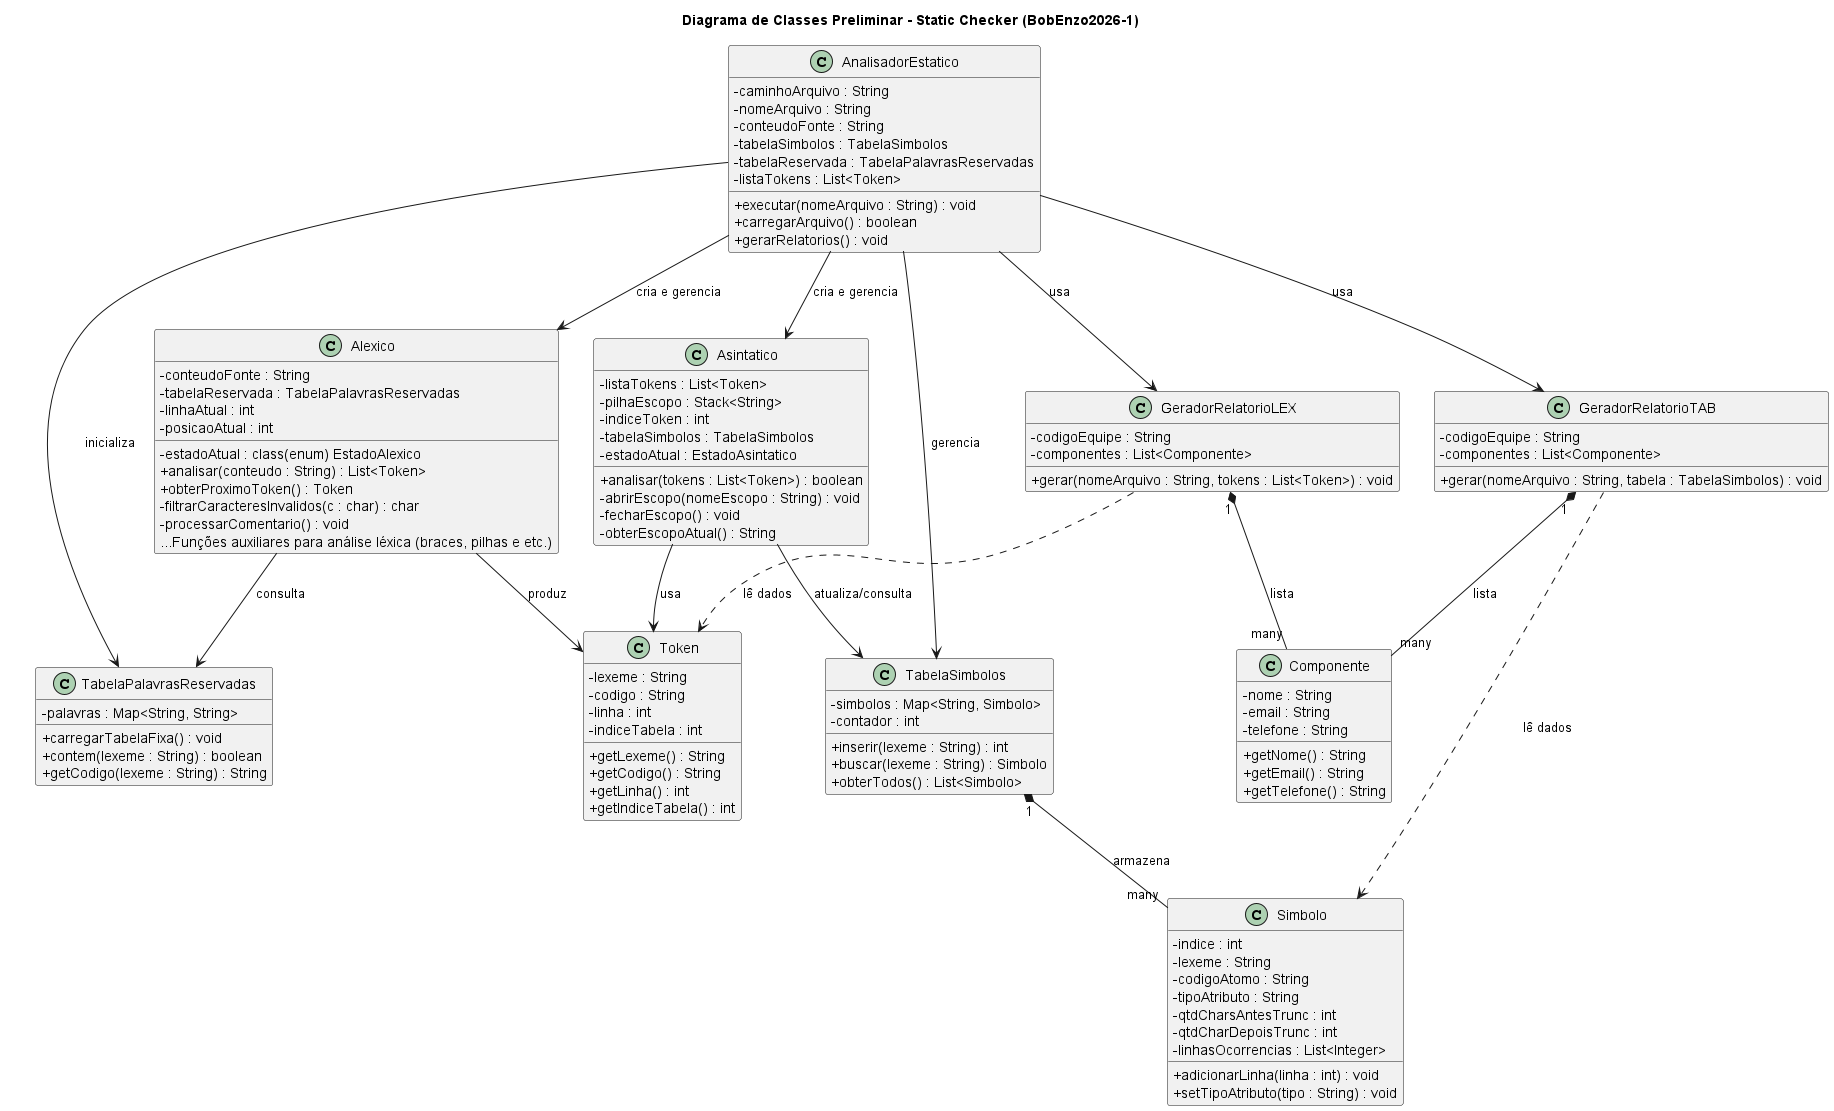

The diagram above was rendered by PlantUML. Its source (embedded in the PNG):
@startuml
skinparam classAttributeIconSize 0
skinparam theme simple

title Diagrama de Classes Preliminar - Static Checker (BobEnzo2026-1)

class AnalisadorEstatico {
    - caminhoArquivo : String
    - nomeArquivo : String
    - conteudoFonte : String
    - tabelaSimbolos : TabelaSimbolos
    - tabelaReservada : TabelaPalavrasReservadas
    - listaTokens : List<Token>
    + executar(nomeArquivo : String) : void
    + carregarArquivo() : boolean
    + gerarRelatorios() : void
}

class Alexico {
    - conteudoFonte : String
    - tabelaReservada : TabelaPalavrasReservadas
    - linhaAtual : int
    - posicaoAtual : int
    - estadoAtual : class(enum) EstadoAlexico
    + analisar(conteudo : String) : List<Token>
    + obterProximoToken() : Token
    - filtrarCaracteresInvalidos(c : char) : char
    - processarComentario() : void
    ...Funções auxiliares para análise léxica (braces, pilhas e etc.)
    
}

class Asintatico {
    - listaTokens : List<Token>
    - pilhaEscopo : Stack<String>
    - indiceToken : int
    - tabelaSimbolos : TabelaSimbolos
    - estadoAtual : EstadoAsintatico
    + analisar(tokens : List<Token>) : boolean
    - abrirEscopo(nomeEscopo : String) : void
    - fecharEscopo() : void
    - obterEscopoAtual() : String
}

class Token {
    - lexeme : String
    - codigo : String
    - linha : int
    - indiceTabela : int
    + getLexeme() : String
    + getCodigo() : String
    + getLinha() : int
    + getIndiceTabela() : int
}

class TabelaPalavrasReservadas {
    - palavras : Map<String, String>
    + carregarTabelaFixa() : void
    + contem(lexeme : String) : boolean
    + getCodigo(lexeme : String) : String
}

class TabelaSimbolos {
    - simbolos : Map<String, Simbolo>
    - contador : int
    + inserir(lexeme : String) : int
    + buscar(lexeme : String) : Simbolo
    + obterTodos() : List<Simbolo>
}

class Simbolo {
    - indice : int
    - lexeme : String
    - codigoAtomo : String
    - tipoAtributo : String
    - qtdCharsAntesTrunc : int
    - qtdCharDepoisTrunc : int
    - linhasOcorrencias : List<Integer>
    + adicionarLinha(linha : int) : void
    + setTipoAtributo(tipo : String) : void
}

class GeradorRelatorioLEX {
    - codigoEquipe : String
    - componentes : List<Componente>
    + gerar(nomeArquivo : String, tokens : List<Token>) : void
}

class GeradorRelatorioTAB {
    - codigoEquipe : String
    - componentes : List<Componente>
    + gerar(nomeArquivo : String, tabela : TabelaSimbolos) : void
}

class Componente {
    - nome : String
    - email : String
    - telefone : String
    + getNome() : String
    + getEmail() : String
    + getTelefone() : String
}


AnalisadorEstatico --> Alexico : "cria e gerencia"
AnalisadorEstatico --> Asintatico : "cria e gerencia"
AnalisadorEstatico --> TabelaSimbolos : "gerencia"
AnalisadorEstatico --> TabelaPalavrasReservadas : "inicializa"
AnalisadorEstatico --> GeradorRelatorioLEX : "usa"
AnalisadorEstatico --> GeradorRelatorioTAB : "usa"
Alexico --> Token : "produz"
Alexico --> TabelaPalavrasReservadas : "consulta"
Asintatico --> Token : "usa"
Asintatico --> TabelaSimbolos : "atualiza/consulta"
TabelaSimbolos "1" *-- "many" Simbolo : "armazena"
GeradorRelatorioLEX ..> Token : "lê dados"
GeradorRelatorioLEX "1" *-- "many" Componente : "lista"
GeradorRelatorioTAB ..> Simbolo : "lê dados"
GeradorRelatorioTAB "1" *-- "many" Componente : "lista"

@enduml